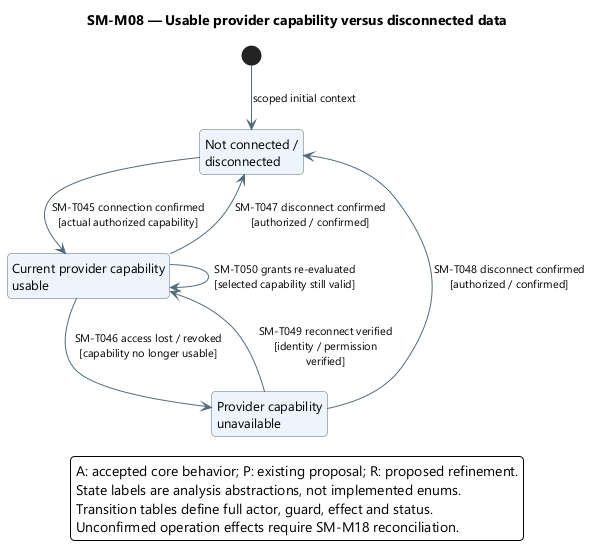

The diagram above was rendered by PlantUML. Its source (embedded in the PNG):
@startuml
skinparam backgroundColor white
skinparam defaultFontName Segoe UI
skinparam defaultFontSize 13
skinparam shadowing false
skinparam roundcorner 8
skinparam ArrowColor #526B7B
skinparam ArrowFontSize 11
skinparam stateBackgroundColor #EDF4FB
skinparam stateBorderColor #526B7B
skinparam stateStartColor #163E52
skinparam stateEndColor #163E52
skinparam noteBackgroundColor #FFF3DF
skinparam noteBorderColor #B99557
skinparam nodesep 38
skinparam ranksep 48
hide empty description
top to bottom direction

title SM-M08 — Usable provider capability versus disconnected data
state "Not connected /\ndisconnected" as Disconnected
state "Current provider capability\nusable" as Usable
state "Provider capability\nunavailable" as Unavailable
[*] --> Disconnected : scoped initial context
Disconnected --> Usable : SM-T045 connection confirmed\n[actual authorized capability]
Usable --> Unavailable : SM-T046 access lost / revoked\n[capability no longer usable]
Usable --> Disconnected : SM-T047 disconnect confirmed\n[authorized / confirmed]
Unavailable --> Disconnected : SM-T048 disconnect confirmed\n[authorized / confirmed]
Unavailable --> Usable : SM-T049 reconnect verified\n[identity / permission\nverified]
Usable --> Usable : SM-T050 grants re-evaluated\n[selected capability still valid]
legend bottom
A: accepted core behavior; P: existing proposal; R: proposed refinement.
State labels are analysis abstractions, not implemented enums.
Transition tables define full actor, guard, effect and status.
Unconfirmed operation effects require SM-M18 reconciliation.
endlegend
@enduml